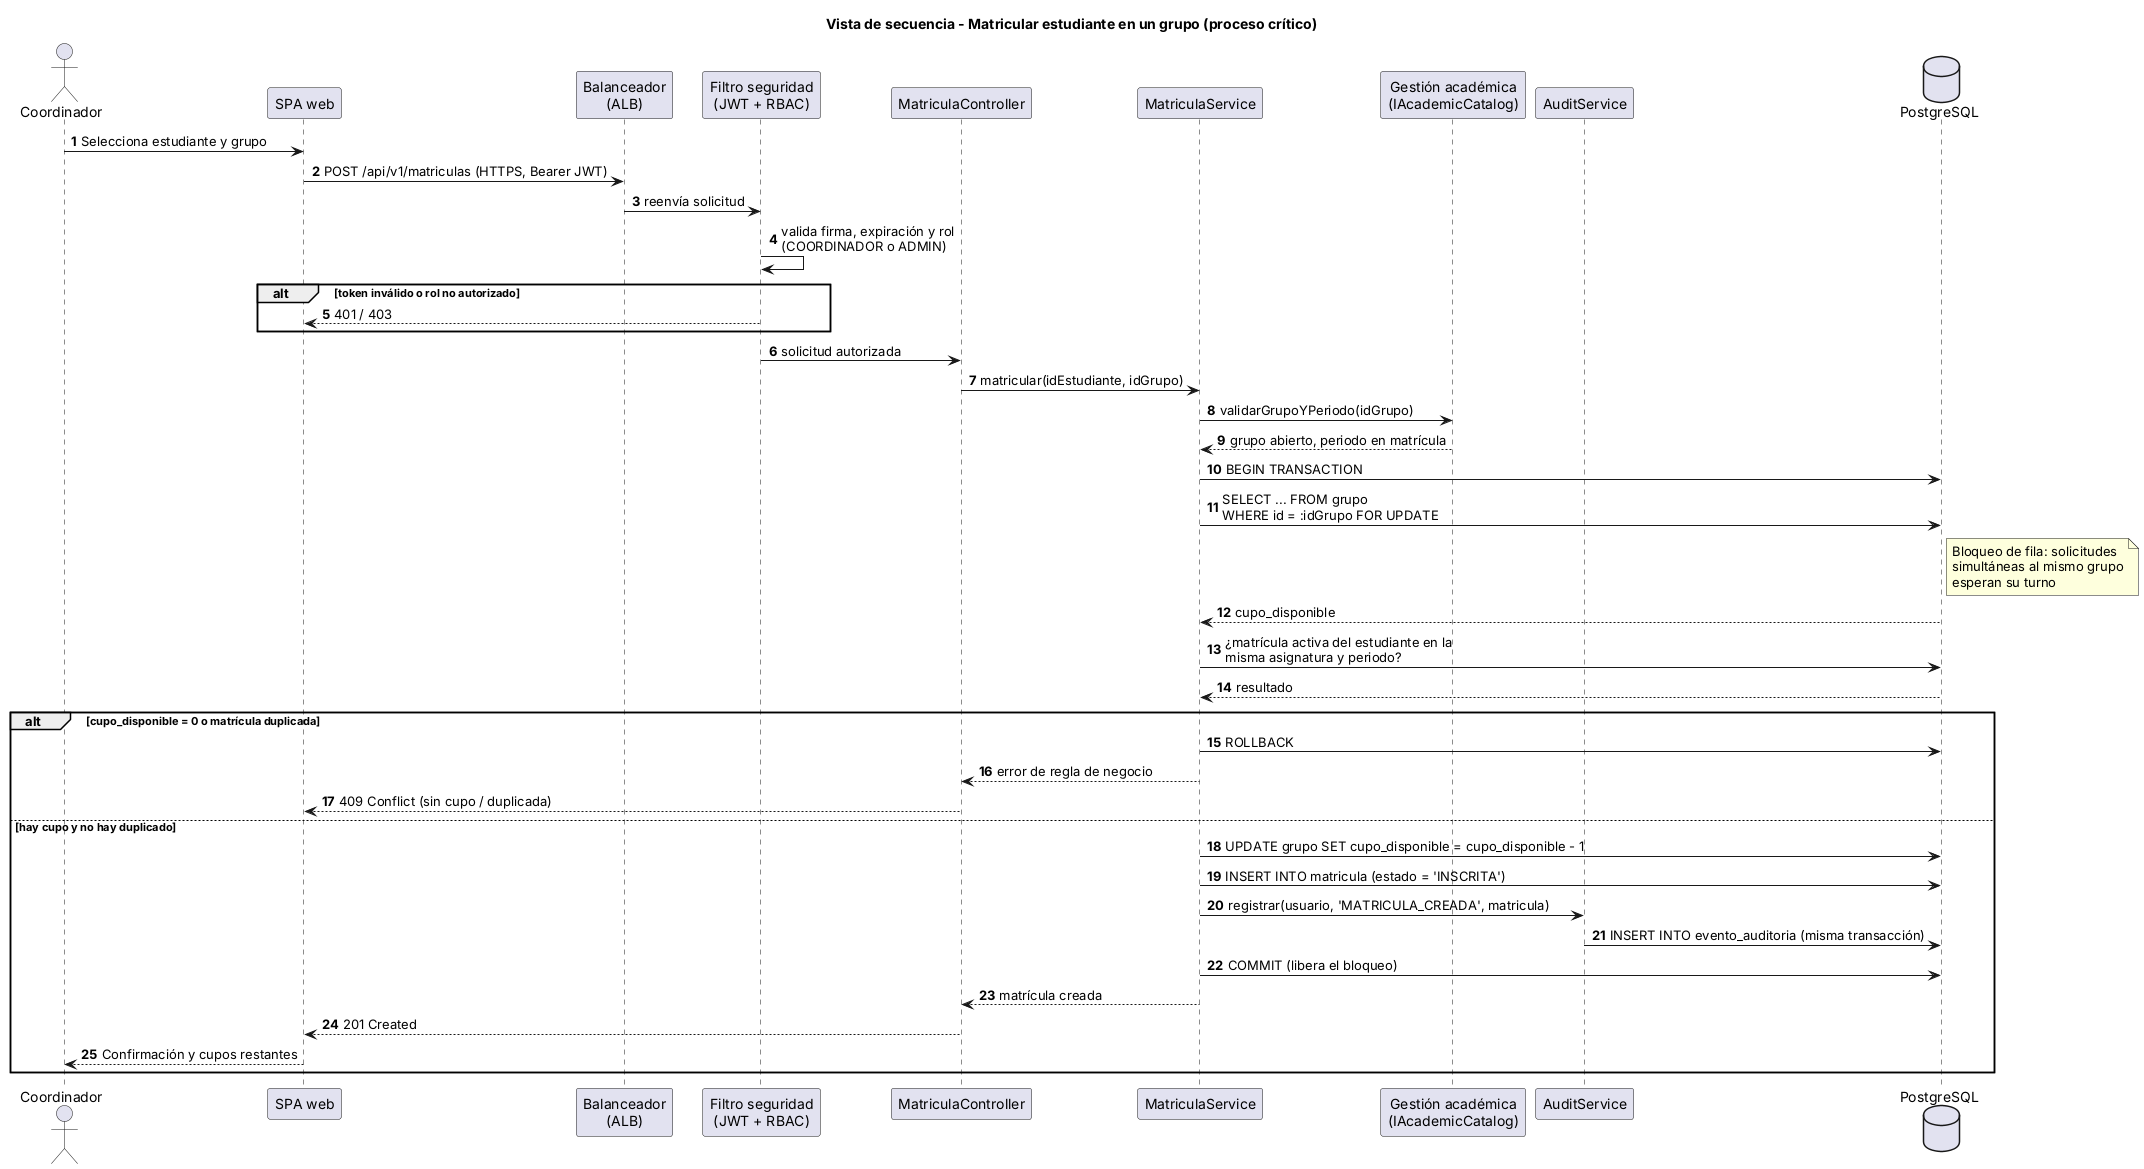

The diagram above was rendered by PlantUML. Its source (embedded in the PNG):
@startuml secuencia_matricula
title Vista de secuencia - Matricular estudiante en un grupo (proceso crítico)
skinparam shadowing false
skinparam defaultFontName Arial
skinparam sequenceMessageAlign left
autonumber

actor "Coordinador" as C
participant "SPA web" as UI
participant "Balanceador\n(ALB)" as LB
participant "Filtro seguridad\n(JWT + RBAC)" as SEC
participant "MatriculaController" as CT
participant "MatriculaService" as SV
participant "Gestión académica\n(IAcademicCatalog)" as AC
participant "AuditService" as AU
database "PostgreSQL" as DB

C -> UI : Selecciona estudiante y grupo
UI -> LB : POST /api/v1/matriculas (HTTPS, Bearer JWT)
LB -> SEC : reenvía solicitud
SEC -> SEC : valida firma, expiración y rol\n(COORDINADOR o ADMIN)
alt token inválido o rol no autorizado
  SEC --> UI : 401 / 403
end
SEC -> CT : solicitud autorizada
CT -> SV : matricular(idEstudiante, idGrupo)
SV -> AC : validarGrupoYPeriodo(idGrupo)
AC --> SV : grupo abierto, periodo en matrícula
SV -> DB : BEGIN TRANSACTION
SV -> DB : SELECT ... FROM grupo\nWHERE id = :idGrupo FOR UPDATE
note right of DB : Bloqueo de fila: solicitudes\nsimultáneas al mismo grupo\nesperan su turno
DB --> SV : cupo_disponible
SV -> DB : ¿matrícula activa del estudiante en la\nmisma asignatura y periodo?
DB --> SV : resultado
alt cupo_disponible = 0 o matrícula duplicada
  SV -> DB : ROLLBACK
  SV --> CT : error de regla de negocio
  CT --> UI : 409 Conflict (sin cupo / duplicada)
else hay cupo y no hay duplicado
  SV -> DB : UPDATE grupo SET cupo_disponible = cupo_disponible - 1
  SV -> DB : INSERT INTO matricula (estado = 'INSCRITA')
  SV -> AU : registrar(usuario, 'MATRICULA_CREADA', matricula)
  AU -> DB : INSERT INTO evento_auditoria (misma transacción)
  SV -> DB : COMMIT (libera el bloqueo)
  SV --> CT : matrícula creada
  CT --> UI : 201 Created
  UI --> C : Confirmación y cupos restantes
end
@enduml